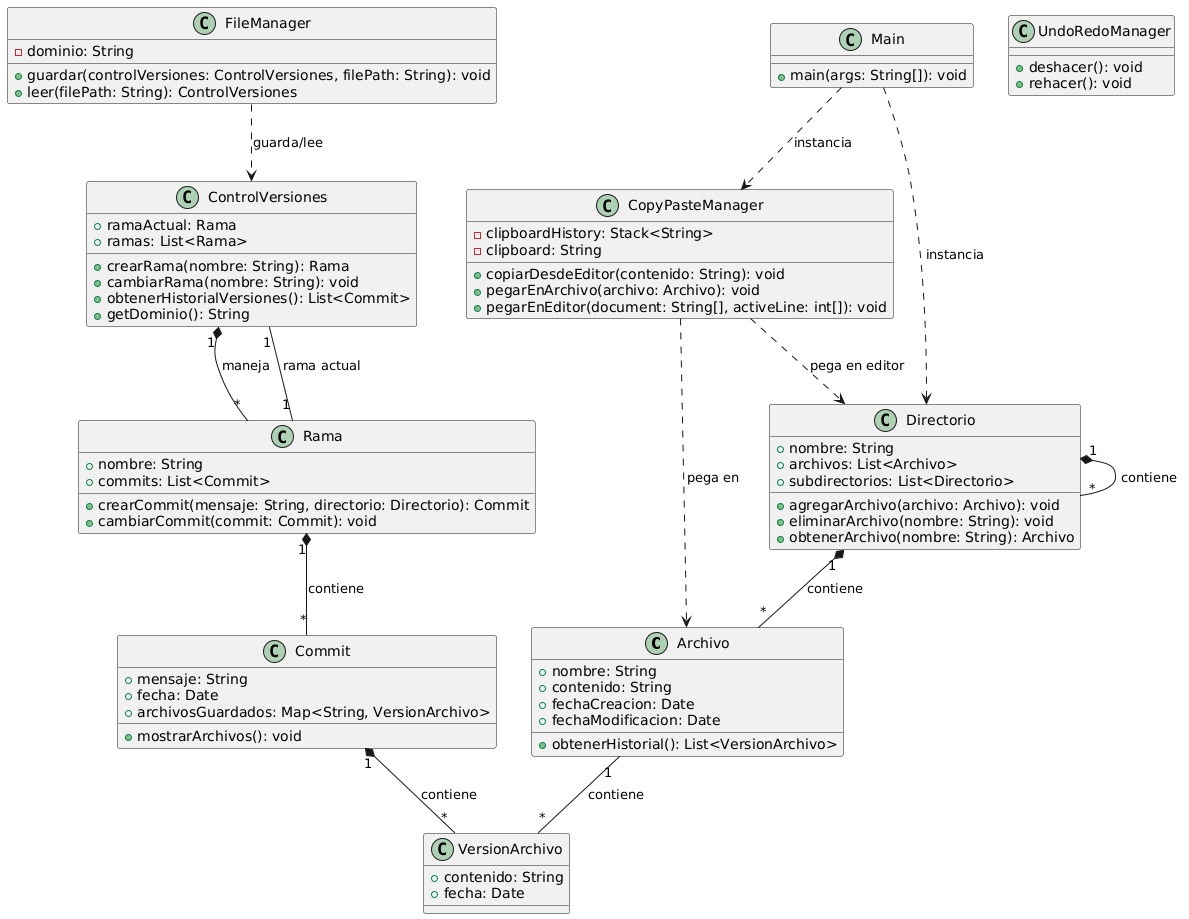

The diagram above was rendered by PlantUML. Its source (embedded in the PNG):
@startuml
class Archivo {
    +nombre: String
    +contenido: String
    +fechaCreacion: Date
    +fechaModificacion: Date
    +obtenerHistorial(): List<VersionArchivo>
}

class Commit {
    +mensaje: String
    +fecha: Date
    +archivosGuardados: Map<String, VersionArchivo>
    +mostrarArchivos(): void
}

class ControlVersiones {
    +ramaActual: Rama
    +ramas: List<Rama>
    +crearRama(nombre: String): Rama
    +cambiarRama(nombre: String): void
    +obtenerHistorialVersiones(): List<Commit>
    +getDominio(): String
}

class CopyPasteManager {
    -clipboardHistory: Stack<String>
    -clipboard: String
    +copiarDesdeEditor(contenido: String): void
    +pegarEnArchivo(archivo: Archivo): void
    +pegarEnEditor(document: String[], activeLine: int[]): void
}

class Directorio {
    +nombre: String
    +archivos: List<Archivo>
    +subdirectorios: List<Directorio>
    +agregarArchivo(archivo: Archivo): void
    +eliminarArchivo(nombre: String): void
    +obtenerArchivo(nombre: String): Archivo
}

class FileManager {
    -dominio: String
    +guardar(controlVersiones: ControlVersiones, filePath: String): void
    +leer(filePath: String): ControlVersiones
}

class Rama {
    +nombre: String
    +commits: List<Commit>
    +crearCommit(mensaje: String, directorio: Directorio): Commit
    +cambiarCommit(commit: Commit): void
}

class UndoRedoManager {
    +deshacer(): void
    +rehacer(): void
}

class VersionArchivo {
    +contenido: String
    +fecha: Date
}

class Main {
    +main(args: String[]): void
}

Archivo "1" -- "*" VersionArchivo : contiene
Directorio "1" *-- "*" Archivo : contiene
Directorio "1" *-- "*" Directorio : contiene
Commit "1" *-- "*" VersionArchivo : contiene
Rama "1" *-- "*" Commit : contiene
ControlVersiones "1" *-- "*" Rama : maneja
ControlVersiones "1" -- "1" Rama : rama actual

CopyPasteManager ..> Archivo : pega en
CopyPasteManager ..> Directorio : pega en editor
FileManager ..> ControlVersiones : guarda/lee
Main ..> CopyPasteManager : instancia
Main ..> Directorio : instancia
@enduml